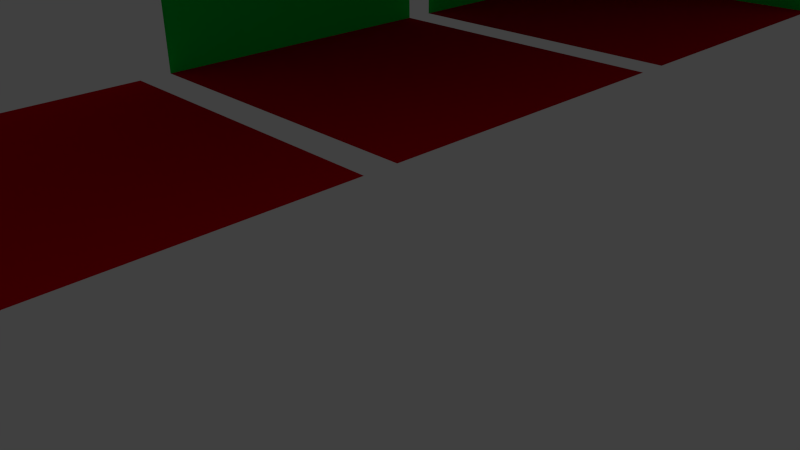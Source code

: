# Source: Level_parts.blend  (saved by Blender 2.69.0; exported with 4.5.12 LTS)
import bpy
from mathutils import Matrix  # noqa: F401  (used for matrix-valued properties, if any)

bpy.ops.wm.read_factory_settings(use_empty=True)
scene = bpy.context.scene
scene.name = 'Scene'

# ---- collections
col_collection_1 = bpy.data.collections.new('Collection 1'); scene.collection.children.link(col_collection_1)

# ---- materials (node trees are filled in below, after node groups)
mat_ground = bpy.data.materials.new('Ground')
mat_ground.alpha_threshold = 0.0
mat_ground.use_transparent_shadow = False
mat_ground.diffuse_color = (0.8, 0.0, 0.008303, 1.0)
mat_ground.roughness = 0.5
mat_ground.line_color = (0.0, 0.0, 0.0, 1.0)
mat_walls = bpy.data.materials.new('Walls')
mat_walls.alpha_threshold = 0.0
mat_walls.use_transparent_shadow = False
mat_walls.diffuse_color = (0.0, 0.8, 0.05972, 1.0)
mat_walls.roughness = 0.5
mat_walls.line_color = (0.0, 0.0, 0.0, 1.0)
mat_ceiling = bpy.data.materials.new('Ceiling')
mat_ceiling.alpha_threshold = 0.0
mat_ceiling.use_transparent_shadow = False
mat_ceiling.diffuse_color = (0.0, 0.1385, 0.8, 1.0)
mat_ceiling.roughness = 0.5
mat_ceiling.line_color = (0.0, 0.0, 0.0, 1.0)

# ---- material node trees

# ---- world
world_world = bpy.data.worlds.new('World'); scene.world = world_world
world_world.color = (0.05088, 0.05088, 0.05088)
world_world.use_sun_shadow = False
world_world.sun_shadow_jitter_overblur = 0.0
world_world.cycles.sampling_method = 'MANUAL'
world_world.cycles.sample_map_resolution = 256

# ---- cameras
cam_camera = bpy.data.cameras.new('Camera')
cam_camera.clip_end = 100.0
cam_camera.lens = 35.0
cam_camera.sensor_width = 32.0
cam_camera.sensor_height = 18.0
cam_camera.ortho_scale = 7.314
cam_camera.dof.focus_distance = 0.0
cam_camera.dof.aperture_fstop = 128.0

# ---- lights
light_lamp = bpy.data.lights.new('Lamp', 'POINT')
light_lamp.transmission_factor = 0.0
light_lamp.cutoff_distance = 30.0
light_lamp.energy = 100.0
light_lamp.shadow_buffer_clip_start = 1.001
light_lamp.shadow_soft_size = 0.1
light_lamp.shadow_maximum_resolution = 0.006
light_lamp.use_absolute_resolution = True
light_lamp.cycles.use_multiple_importance_sampling = False

# ---- meshes
me_plane_009 = bpy.data.meshes.new('Plane.009')
me_plane_009.from_pydata([(1.0, -1.0, 0.0), (-1.0, -1.0, 0.0), (1.0, 1.0, 0.0), (-1.0, 1.0, 0.0)], [], [(1, 0, 2, 3)])
_uv = me_plane_009.uv_layers.new(name='UVMap')
_uv.uv.foreach_set('vector', [9.996e-05, 0.9999, 0.0001001, 9.993e-05, 0.9999, 9.996e-05, 0.9999, 0.9999])
me_plane_009.materials.append(mat_ground)
me_plane_009.use_remesh_preserve_volume = False
me_plane_009.use_remesh_preserve_attributes = False
me_plane_009.use_mirror_vertex_groups = False
me_plane_009.update()
me_plane_006 = bpy.data.meshes.new('Plane.006')
me_plane_006.from_pydata([(1.0, -1.0, 0.0), (-1.0, -1.0, 0.0), (1.0, 1.0, 0.0), (-1.0, 1.0, 0.0)], [], [(1, 0, 2, 3)])
_uv = me_plane_006.uv_layers.new(name='UVMap')
_uv.uv.foreach_set('vector', [9.996e-05, 0.9999, 0.0001001, 9.993e-05, 0.9999, 9.996e-05, 0.9999, 0.9999])
me_plane_006.materials.append(mat_ground)
me_plane_006.use_remesh_preserve_volume = False
me_plane_006.use_remesh_preserve_attributes = False
me_plane_006.use_mirror_vertex_groups = False
me_plane_006.update()
me_plane_181 = bpy.data.meshes.new('Plane.181')
me_plane_181.from_pydata([(1.0, -1.0, 0.0), (-1.0, -1.0, 0.0), (1.0, 1.0, 0.0), (-1.0, 1.0, 0.0)], [], [(1, 0, 2, 3)])
_uv = me_plane_181.uv_layers.new(name='UVMap')
_uv.uv.foreach_set('vector', [0.0001002, 0.9999, 0.0001, 9.993e-05, 0.9999, 9.996e-05, 0.9999, 0.9999])
me_plane_181.materials.append(mat_walls)
me_plane_181.use_remesh_preserve_volume = False
me_plane_181.use_remesh_preserve_attributes = False
me_plane_181.use_mirror_vertex_groups = False
me_plane_181.update()
me_plane_182 = bpy.data.meshes.new('Plane.182')
me_plane_182.from_pydata([(1.0, -1.0, 0.0), (-1.0, -1.0, 0.0), (1.0, 1.0, 0.0), (-1.0, 1.0, 0.0)], [], [(1, 0, 2, 3)])
_uv = me_plane_182.uv_layers.new(name='UVMap')
_uv.uv.foreach_set('vector', [0.0001002, 0.9999, 0.0001, 9.993e-05, 0.9999, 9.996e-05, 0.9999, 0.9999])
me_plane_182.materials.append(mat_walls)
me_plane_182.use_remesh_preserve_volume = False
me_plane_182.use_remesh_preserve_attributes = False
me_plane_182.use_mirror_vertex_groups = False
me_plane_182.update()
me_plane_004 = bpy.data.meshes.new('Plane.004')
me_plane_004.from_pydata([(1.0, -1.0, 0.0), (-1.0, -1.0, 0.0), (1.0, 1.0, 0.0), (-1.0, 1.0, 0.0)], [], [(1, 0, 2, 3)])
_uv = me_plane_004.uv_layers.new(name='UVMap')
_uv.uv.foreach_set('vector', [9.996e-05, 0.9999, 0.0001001, 9.993e-05, 0.9999, 9.996e-05, 0.9999, 0.9999])
me_plane_004.materials.append(mat_ground)
me_plane_004.use_remesh_preserve_volume = False
me_plane_004.use_remesh_preserve_attributes = False
me_plane_004.use_mirror_vertex_groups = False
me_plane_004.update()
me_plane_081 = bpy.data.meshes.new('Plane.081')
me_plane_081.from_pydata([(1.0, -1.0, 0.0), (-1.0, -1.0, 0.0), (1.0, 1.0, 0.0), (-1.0, 1.0, 0.0)], [], [(1, 0, 2, 3)])
_uv = me_plane_081.uv_layers.new(name='UVMap')
_uv.uv.foreach_set('vector', [0.0001002, 0.9999, 0.0001, 9.993e-05, 0.9999, 9.996e-05, 0.9999, 0.9999])
me_plane_081.materials.append(mat_walls)
me_plane_081.use_remesh_preserve_volume = False
me_plane_081.use_remesh_preserve_attributes = False
me_plane_081.use_mirror_vertex_groups = False
me_plane_081.update()
me_plane_043 = bpy.data.meshes.new('Plane.043')
me_plane_043.from_pydata([(1.0, -1.0, 0.0), (-1.0, -1.0, 0.0), (1.0, 1.0, 0.0), (-1.0, 1.0, 0.0)], [], [(1, 0, 2, 3)])
_uv = me_plane_043.uv_layers.new(name='UVMap')
_uv.uv.foreach_set('vector', [9.996e-05, 0.9999, 0.0001001, 9.993e-05, 0.9999, 9.996e-05, 0.9999, 0.9999])
me_plane_043.materials.append(mat_ground)
me_plane_043.use_remesh_preserve_volume = False
me_plane_043.use_remesh_preserve_attributes = False
me_plane_043.use_mirror_vertex_groups = False
me_plane_043.update()
me_plane_175 = bpy.data.meshes.new('Plane.175')
me_plane_175.from_pydata([(1.0, -1.0, 0.0), (-1.0, -1.0, 0.0), (1.0, 1.0, 0.0), (-1.0, 1.0, 0.0)], [], [(1, 0, 2, 3)])
_uv = me_plane_175.uv_layers.new(name='UVMap')
_uv.uv.foreach_set('vector', [0.0001002, 0.9999, 0.0001, 9.993e-05, 0.9999, 9.996e-05, 0.9999, 0.9999])
me_plane_175.materials.append(mat_walls)
me_plane_175.use_remesh_preserve_volume = False
me_plane_175.use_remesh_preserve_attributes = False
me_plane_175.use_mirror_vertex_groups = False
me_plane_175.update()
me_plane_176 = bpy.data.meshes.new('Plane.176')
me_plane_176.from_pydata([(1.0, -1.0, 0.0), (-1.0, -1.0, 0.0), (1.0, 1.0, 0.0), (-1.0, 1.0, 0.0)], [], [(1, 0, 2, 3)])
_uv = me_plane_176.uv_layers.new(name='UVMap')
_uv.uv.foreach_set('vector', [0.0001002, 0.9999, 0.0001, 9.993e-05, 0.9999, 9.996e-05, 0.9999, 0.9999])
me_plane_176.materials.append(mat_walls)
me_plane_176.use_remesh_preserve_volume = False
me_plane_176.use_remesh_preserve_attributes = False
me_plane_176.use_mirror_vertex_groups = False
me_plane_176.update()
me_plane_177 = bpy.data.meshes.new('Plane.177')
me_plane_177.from_pydata([(1.0, -1.0, 0.0), (-1.0, -1.0, 0.0), (1.0, 1.0, 0.0), (-1.0, 1.0, 0.0)], [], [(1, 0, 2, 3)])
_uv = me_plane_177.uv_layers.new(name='UVMap')
_uv.uv.foreach_set('vector', [0.0001002, 0.9999, 0.0001, 9.993e-05, 0.9999, 9.996e-05, 0.9999, 0.9999])
me_plane_177.materials.append(mat_walls)
me_plane_177.use_remesh_preserve_volume = False
me_plane_177.use_remesh_preserve_attributes = False
me_plane_177.use_mirror_vertex_groups = False
me_plane_177.update()
me_plane_178 = bpy.data.meshes.new('Plane.178')
me_plane_178.from_pydata([(1.0, -1.0, 0.0), (-1.0, -1.0, 0.0), (1.0, 1.0, 0.0), (-1.0, 1.0, 0.0)], [], [(1, 0, 2, 3)])
_uv = me_plane_178.uv_layers.new(name='UVMap')
_uv.uv.foreach_set('vector', [9.996e-05, 0.9999, 0.0001001, 9.993e-05, 0.9999, 9.996e-05, 0.9999, 0.9999])
me_plane_178.materials.append(mat_ground)
me_plane_178.use_remesh_preserve_volume = False
me_plane_178.use_remesh_preserve_attributes = False
me_plane_178.use_mirror_vertex_groups = False
me_plane_178.update()
me_plane_179 = bpy.data.meshes.new('Plane.179')
me_plane_179.from_pydata([(1.0, -1.0, 0.0), (-1.0, -1.0, 0.0), (1.0, 1.0, 0.0), (-1.0, 1.0, 0.0)], [], [(1, 0, 2, 3)])
_uv = me_plane_179.uv_layers.new(name='UVMap')
_uv.uv.foreach_set('vector', [0.0001002, 0.9999, 0.0001, 9.993e-05, 0.9999, 9.996e-05, 0.9999, 0.9999])
me_plane_179.materials.append(mat_walls)
me_plane_179.use_remesh_preserve_volume = False
me_plane_179.use_remesh_preserve_attributes = False
me_plane_179.use_mirror_vertex_groups = False
me_plane_179.update()
me_plane_180 = bpy.data.meshes.new('Plane.180')
me_plane_180.from_pydata([(1.0, -1.0, 0.0), (-1.0, -1.0, 0.0), (1.0, 1.0, 0.0), (-1.0, 1.0, 0.0)], [], [(1, 0, 2, 3)])
_uv = me_plane_180.uv_layers.new(name='UVMap')
_uv.uv.foreach_set('vector', [0.0001002, 0.9999, 0.0001, 9.993e-05, 0.9999, 9.996e-05, 0.9999, 0.9999])
me_plane_180.materials.append(mat_walls)
me_plane_180.use_remesh_preserve_volume = False
me_plane_180.use_remesh_preserve_attributes = False
me_plane_180.use_mirror_vertex_groups = False
me_plane_180.update()
me_plane_705 = bpy.data.meshes.new('Plane.705')
me_plane_705.from_pydata([(1.0, -1.0, 0.0), (-1.0, -1.0, 0.0), (1.0, 1.0, 0.0), (-1.0, 1.0, 0.0)], [], [(1, 0, 2, 3)])
_uv = me_plane_705.uv_layers.new(name='UVMap')
_uv.uv.foreach_set('vector', [9.996e-05, 0.9999, 0.0001001, 9.993e-05, 0.9999, 9.996e-05, 0.9999, 0.9999])
me_plane_705.materials.append(mat_ceiling)
me_plane_705.use_remesh_preserve_volume = False
me_plane_705.use_remesh_preserve_attributes = False
me_plane_705.use_mirror_vertex_groups = False
me_plane_705.update()
me_plane_706 = bpy.data.meshes.new('Plane.706')
me_plane_706.from_pydata([(1.0, -1.0, 0.0), (-1.0, -1.0, 0.0), (1.0, 1.0, 0.0), (-1.0, 1.0, 0.0)], [], [(1, 0, 2, 3)])
_uv = me_plane_706.uv_layers.new(name='UVMap')
_uv.uv.foreach_set('vector', [9.996e-05, 0.9999, 0.0001001, 9.993e-05, 0.9999, 9.996e-05, 0.9999, 0.9999])
me_plane_706.materials.append(mat_ceiling)
me_plane_706.use_remesh_preserve_volume = False
me_plane_706.use_remesh_preserve_attributes = False
me_plane_706.use_mirror_vertex_groups = False
me_plane_706.update()
me_plane_707 = bpy.data.meshes.new('Plane.707')
me_plane_707.from_pydata([(1.0, -1.0, 0.0), (-1.0, -1.0, 0.0), (1.0, 1.0, 0.0), (-1.0, 1.0, 0.0)], [], [(1, 0, 2, 3)])
_uv = me_plane_707.uv_layers.new(name='UVMap')
_uv.uv.foreach_set('vector', [9.996e-05, 0.9999, 0.0001001, 9.993e-05, 0.9999, 9.996e-05, 0.9999, 0.9999])
me_plane_707.materials.append(mat_ceiling)
me_plane_707.use_remesh_preserve_volume = False
me_plane_707.use_remesh_preserve_attributes = False
me_plane_707.use_mirror_vertex_groups = False
me_plane_707.update()
me_plane_708 = bpy.data.meshes.new('Plane.708')
me_plane_708.from_pydata([(1.0, -1.0, 0.0), (-1.0, -1.0, 0.0), (1.0, 1.0, 0.0), (-1.0, 1.0, 0.0)], [], [(1, 0, 2, 3)])
_uv = me_plane_708.uv_layers.new(name='UVMap')
_uv.uv.foreach_set('vector', [9.996e-05, 0.9999, 0.0001001, 9.993e-05, 0.9999, 9.996e-05, 0.9999, 0.9999])
me_plane_708.materials.append(mat_ceiling)
me_plane_708.use_remesh_preserve_volume = False
me_plane_708.use_remesh_preserve_attributes = False
me_plane_708.use_mirror_vertex_groups = False
me_plane_708.update()
me_plane_709 = bpy.data.meshes.new('Plane.709')
me_plane_709.from_pydata([(1.0, -1.0, 0.0), (-1.0, -1.0, 0.0), (1.0, 1.0, 0.0), (-1.0, 1.0, 0.0)], [], [(1, 0, 2, 3)])
_uv = me_plane_709.uv_layers.new(name='UVMap')
_uv.uv.foreach_set('vector', [9.996e-05, 0.9999, 0.0001001, 9.993e-05, 0.9999, 9.996e-05, 0.9999, 0.9999])
me_plane_709.materials.append(mat_ceiling)
me_plane_709.use_remesh_preserve_volume = False
me_plane_709.use_remesh_preserve_attributes = False
me_plane_709.use_mirror_vertex_groups = False
me_plane_709.update()

# ---- objects
ob_lamp = bpy.data.objects.new('Lamp', light_lamp)
ob_camera = bpy.data.objects.new('Camera', cam_camera)
ob_plane_003 = bpy.data.objects.new('Plane.003', me_plane_009)
ob_plane_004 = bpy.data.objects.new('Plane.004', me_plane_006)
ob_plane_169 = bpy.data.objects.new('Plane.169', me_plane_181)
ob_plane_170 = bpy.data.objects.new('Plane.170', me_plane_182)
ob_plane_005 = bpy.data.objects.new('Plane.005', me_plane_004)
ob_plane_073 = bpy.data.objects.new('Plane.073', me_plane_081)
ob_plane_007 = bpy.data.objects.new('Plane.007', me_plane_043)
ob_plane_010 = bpy.data.objects.new('Plane.010', me_plane_175)
ob_plane_012 = bpy.data.objects.new('Plane.012', me_plane_176)
ob_plane_166 = bpy.data.objects.new('Plane.166', me_plane_177)
ob_plane_008 = bpy.data.objects.new('Plane.008', me_plane_178)
ob_plane_167 = bpy.data.objects.new('Plane.167', me_plane_179)
ob_plane_168 = bpy.data.objects.new('Plane.168', me_plane_180)
ob_plane_670 = bpy.data.objects.new('Plane.670', me_plane_705)
ob_plane_671 = bpy.data.objects.new('Plane.671', me_plane_706)
ob_plane_672 = bpy.data.objects.new('Plane.672', me_plane_707)
ob_plane_673 = bpy.data.objects.new('Plane.673', me_plane_708)
ob_plane_674 = bpy.data.objects.new('Plane.674', me_plane_709)

# ---- transforms, parenting, visibility, modifiers, constraints
ob_lamp.location = (4.076, 1.005, 5.904)
ob_lamp.rotation_euler = (0.6503, 0.05522, 1.866)
ob_lamp.lock_rotations_4d = False
ob_lamp.empty_display_type = 'ARROWS'
ob_lamp.color = (0.0, 0.0, 0.0, 0.0)
ob_lamp.lineart.crease_threshold = 0.0
ob_camera.location = (7.481, -6.508, 5.344)
ob_camera.rotation_euler = (1.109, 0.01082, 0.8149)
ob_camera.lock_rotations_4d = False
ob_camera.empty_display_type = 'ARROWS'
ob_camera.color = (0.0, 0.0, 0.0, 0.0)
ob_camera.display_type = 'WIRE'
ob_camera.lineart.crease_threshold = 0.0
ob_plane_003.location = (-11.0, 0.0, -2.249)
ob_plane_003.scale = (5.0, 5.0, 1.0)
ob_plane_003.lineart.crease_threshold = 0.0
ob_plane_004.location = (-11.0, 22.0, -2.249)
ob_plane_004.scale = (5.0, 5.0, 1.0)
ob_plane_004.lineart.crease_threshold = 0.0
ob_plane_169.parent = ob_plane_004
ob_plane_169.matrix_parent_inverse = Matrix(((0.2, -1.49e-08, 0.0, 3.257), (1.746e-08, 0.2, 0.0, 4.686), (-1.394e-09, 0.0, 1.0, 3.626), (0.0, 0.0, 0.0, 1.0)))
ob_plane_169.location = (-16.28, -18.43, 1.374)
ob_plane_169.rotation_euler = (1.571, 1.571, 0.0)
ob_plane_169.scale = (5.0, 5.0, 1.0)
ob_plane_169.lineart.crease_threshold = 0.0
ob_plane_170.parent = ob_plane_004
ob_plane_170.matrix_parent_inverse = Matrix(((0.2, -1.49e-08, 0.0, 3.257), (1.746e-08, 0.2, 0.0, 4.686), (-1.394e-09, 0.0, 1.0, 3.626), (0.0, 0.0, 0.0, 1.0)))
ob_plane_170.location = (-21.28, -23.43, 1.374)
ob_plane_170.rotation_euler = (0.0, 1.571, 0.0)
ob_plane_170.scale = (5.0, 5.0, 1.0)
ob_plane_170.lineart.crease_threshold = 0.0
ob_plane_005.location = (-11.0, 11.0, -2.249)
ob_plane_005.scale = (5.0, 5.0, 1.0)
ob_plane_005.lineart.crease_threshold = 0.0
ob_plane_073.parent = ob_plane_005
ob_plane_073.matrix_parent_inverse = Matrix(((0.2, -1.49e-08, 0.0, 3.257), (1.746e-08, 0.2, 0.0, 4.686), (-1.394e-09, 0.0, 1.0, 3.626), (0.0, 0.0, 0.0, 1.0)))
ob_plane_073.location = (-21.28, -23.43, 1.374)
ob_plane_073.rotation_euler = (0.0, 1.571, 0.0)
ob_plane_073.scale = (5.0, 5.0, 1.0)
ob_plane_073.lineart.crease_threshold = 0.0
ob_plane_007.location = (-11.0, 33.0, -2.249)
ob_plane_007.scale = (5.0, 5.0, 1.0)
ob_plane_007.lineart.crease_threshold = 0.0
ob_plane_010.parent = ob_plane_007
ob_plane_010.matrix_parent_inverse = Matrix(((0.2, -1.49e-08, 0.0, 3.257), (1.746e-08, 0.2, 0.0, 4.686), (-1.394e-09, 0.0, 1.0, 3.626), (0.0, 0.0, 0.0, 1.0)))
ob_plane_010.location = (-16.28, -18.43, 1.374)
ob_plane_010.rotation_euler = (1.571, 1.571, 0.0)
ob_plane_010.scale = (5.0, 5.0, 1.0)
ob_plane_010.lineart.crease_threshold = 0.0
ob_plane_012.parent = ob_plane_007
ob_plane_012.matrix_parent_inverse = Matrix(((0.2, -1.49e-08, 0.0, 3.257), (1.746e-08, 0.2, 0.0, 4.686), (-1.394e-09, 0.0, 1.0, 3.626), (0.0, 0.0, 0.0, 1.0)))
ob_plane_012.location = (-21.28, -23.43, 1.374)
ob_plane_012.rotation_euler = (0.0, 1.571, 0.0)
ob_plane_012.scale = (5.0, 5.0, 1.0)
ob_plane_012.lineart.crease_threshold = 0.0
ob_plane_166.parent = ob_plane_007
ob_plane_166.matrix_parent_inverse = Matrix(((0.2, -1.49e-08, 0.0, 3.257), (1.746e-08, 0.2, 0.0, 4.686), (-1.394e-09, 0.0, 1.0, 3.626), (0.0, 0.0, 0.0, 1.0)))
ob_plane_166.location = (-11.28, -23.43, 1.374)
ob_plane_166.rotation_euler = (-3.142, 1.571, 0.0)
ob_plane_166.scale = (5.0, 5.0, 1.0)
ob_plane_166.lineart.crease_threshold = 0.0
ob_plane_008.location = (-11.0, 44.0, -2.249)
ob_plane_008.scale = (5.0, 5.0, 1.0)
ob_plane_008.lineart.crease_threshold = 0.0
ob_plane_167.parent = ob_plane_008
ob_plane_167.matrix_parent_inverse = Matrix(((0.2, -1.49e-08, 0.0, 3.257), (1.746e-08, 0.2, 0.0, 4.686), (-1.394e-09, 0.0, 1.0, 3.626), (0.0, 0.0, 0.0, 1.0)))
ob_plane_167.location = (-11.28, -23.43, 1.374)
ob_plane_167.rotation_euler = (-3.142, 1.571, 0.0)
ob_plane_167.scale = (5.0, 5.0, 1.0)
ob_plane_167.lineart.crease_threshold = 0.0
ob_plane_168.parent = ob_plane_008
ob_plane_168.matrix_parent_inverse = Matrix(((0.2, -1.49e-08, 0.0, 3.257), (1.746e-08, 0.2, 0.0, 4.686), (-1.394e-09, 0.0, 1.0, 3.626), (0.0, 0.0, 0.0, 1.0)))
ob_plane_168.location = (-21.28, -23.43, 1.374)
ob_plane_168.rotation_euler = (0.0, 1.571, 0.0)
ob_plane_168.scale = (5.0, 5.0, 1.0)
ob_plane_168.lineart.crease_threshold = 0.0
ob_plane_670.location = (-11.0, 44.0, 7.751)
ob_plane_670.scale = (5.0, 5.0, 1.0)
ob_plane_670.lineart.crease_threshold = 0.0
ob_plane_671.location = (-11.0, 33.0, 7.751)
ob_plane_671.scale = (5.0, 5.0, 1.0)
ob_plane_671.lineart.crease_threshold = 0.0
ob_plane_672.location = (-11.0, 22.0, 7.751)
ob_plane_672.scale = (5.0, 5.0, 1.0)
ob_plane_672.lineart.crease_threshold = 0.0
ob_plane_673.location = (-11.0, 11.0, 7.751)
ob_plane_673.scale = (5.0, 5.0, 1.0)
ob_plane_673.lineart.crease_threshold = 0.0
ob_plane_674.location = (-11.0, 1.907e-06, 7.751)
ob_plane_674.scale = (5.0, 5.0, 1.0)
ob_plane_674.lineart.crease_threshold = 0.0

# ---- collection membership
col_collection_1.objects.link(ob_lamp)
col_collection_1.objects.link(ob_camera)
col_collection_1.objects.link(ob_plane_003)
col_collection_1.objects.link(ob_plane_004)
col_collection_1.objects.link(ob_plane_169)
col_collection_1.objects.link(ob_plane_170)
col_collection_1.objects.link(ob_plane_005)
col_collection_1.objects.link(ob_plane_073)
col_collection_1.objects.link(ob_plane_007)
col_collection_1.objects.link(ob_plane_010)
col_collection_1.objects.link(ob_plane_012)
col_collection_1.objects.link(ob_plane_166)
col_collection_1.objects.link(ob_plane_008)
col_collection_1.objects.link(ob_plane_167)
col_collection_1.objects.link(ob_plane_168)
col_collection_1.objects.link(ob_plane_670)
col_collection_1.objects.link(ob_plane_671)
col_collection_1.objects.link(ob_plane_672)
col_collection_1.objects.link(ob_plane_673)
col_collection_1.objects.link(ob_plane_674)

# ---- scene / render settings (as saved in the file)
scene.camera = ob_camera
scene.frame_start = 1; scene.frame_end = 250; scene.frame_set(1)
scene.render.engine = 'BLENDER_EEVEE_NEXT'
scene.render.image_settings.compression = 90
scene.render.resolution_percentage = 50
scene.render.dither_intensity = 0.0
scene.cycles.use_denoising = False
scene.cycles.samples = 10
scene.cycles.sampling_pattern = 'TABULATED_SOBOL'
scene.cycles.light_sampling_threshold = 0.0
scene.cycles.use_adaptive_sampling = False
scene.cycles.use_light_tree = False
scene.cycles.blur_glossy = 0.0
scene.cycles.volume_bounces = 1
scene.cycles.pixel_filter_type = 'GAUSSIAN'
scene.cycles.sample_clamp_indirect = 0.0
scene.view_settings.view_transform = 'Standard'
bpy.context.view_layer.update()
